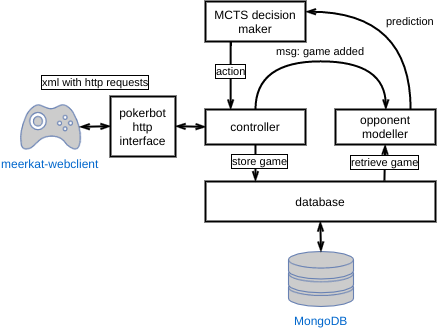

The diagram above was exported from draw.io. Its source (the exported page's mxGraphModel, read from the mxfile embedded in the PNG):
<mxGraphModel dx="654" dy="386" grid="1" gridSize="10" guides="1" tooltips="1" connect="1" arrows="1" fold="1" page="1" pageScale="1" pageWidth="850" pageHeight="1100" background="#ffffff" math="0" shadow="0">
  <root>
    <mxCell id="0" />
    <mxCell id="1" parent="0" />
    <mxCell id="2" value="MongoDB" style="fontColor=#0066CC;verticalAlign=top;verticalLabelPosition=bottom;labelPosition=center;align=center;html=1;fillColor=#CCCCCC;strokeColor=#6881B3;gradientColor=none;gradientDirection=north;strokeWidth=2;shape=mxgraph.networks.storage;" parent="1" vertex="1">
      <mxGeometry x="588" y="580" width="65" height="55" as="geometry" />
    </mxCell>
    <mxCell id="9" style="rounded=0;html=1;exitX=0.5;exitY=1;entryX=0.5;entryY=0;entryPerimeter=0;jettySize=auto;orthogonalLoop=1;endArrow=openThin;endFill=0;strokeWidth=2;startArrow=openThin;startFill=0;" parent="1" source="8" target="2" edge="1">
      <mxGeometry relative="1" as="geometry" />
    </mxCell>
    <mxCell id="8" value="database" style="strokeWidth=2;whiteSpace=wrap;html=1;align=center;" parent="1" vertex="1">
      <mxGeometry x="505" y="510" width="230" height="40" as="geometry" />
    </mxCell>
    <mxCell id="11" value="meerkat-webclient" style="fontColor=#0066CC;verticalAlign=top;verticalLabelPosition=bottom;labelPosition=center;align=center;html=1;fillColor=#CCCCCC;strokeColor=#6881B3;gradientColor=none;gradientDirection=north;strokeWidth=2;shape=mxgraph.networks.gamepad;" parent="1" vertex="1">
      <mxGeometry x="320" y="433" width="60" height="45" as="geometry" />
    </mxCell>
    <mxCell id="16" value="xml with http requests" style="rounded=0;html=1;exitX=0.98;exitY=0.5;entryX=0;entryY=0.5;endArrow=openThin;endFill=0;jettySize=auto;orthogonalLoop=1;labelBorderColor=#000000;strokeWidth=2;startArrow=openThin;startFill=0;spacing=3;horizontal=1;exitPerimeter=0;" parent="1" source="11" target="15" edge="1">
      <mxGeometry x="0.0648" y="45" relative="1" as="geometry">
        <mxPoint as="offset" />
        <mxPoint x="379.7931034482758" y="454.8620689655173" as="sourcePoint" />
      </mxGeometry>
    </mxCell>
    <mxCell id="18" style="rounded=0;html=1;exitX=1;exitY=0.5;startArrow=openThin;startFill=0;endArrow=openThin;endFill=0;jettySize=auto;orthogonalLoop=1;strokeWidth=2;entryX=0;entryY=0.5;" parent="1" source="15" target="19" edge="1">
      <mxGeometry relative="1" as="geometry">
        <mxPoint x="545" y="455" as="targetPoint" />
      </mxGeometry>
    </mxCell>
    <mxCell id="15" value="pokerbot&lt;br&gt;http interface" style="strokeWidth=2;whiteSpace=wrap;html=1;align=center;" parent="1" vertex="1">
      <mxGeometry x="410" y="425" width="65" height="60" as="geometry" />
    </mxCell>
    <mxCell id="22" value="msg: game added" style="edgeStyle=orthogonalEdgeStyle;rounded=0;html=1;exitX=0.5;exitY=0;startArrow=none;startFill=0;endArrow=openThin;endFill=0;jettySize=auto;orthogonalLoop=1;strokeWidth=2;curved=1;entryX=0.5;entryY=0;" parent="1" source="19" edge="1" target="21">
      <mxGeometry y="10" relative="1" as="geometry">
        <mxPoint x="685" y="425" as="targetPoint" />
        <Array as="points">
          <mxPoint x="555" y="390" />
          <mxPoint x="685" y="390" />
        </Array>
        <mxPoint as="offset" />
      </mxGeometry>
    </mxCell>
    <mxCell id="23" value="store game" style="edgeStyle=none;rounded=0;html=1;exitX=0.5;exitY=1;entryX=0.217;entryY=0;startArrow=none;startFill=0;endArrow=openThin;endFill=0;jettySize=auto;orthogonalLoop=1;strokeWidth=2;entryPerimeter=0;labelBorderColor=#000000;" parent="1" source="19" target="8" edge="1">
      <mxGeometry x="-0.0759" y="5" relative="1" as="geometry">
        <mxPoint as="offset" />
      </mxGeometry>
    </mxCell>
    <mxCell id="32" value="&lt;div&gt;action&lt;br&gt;&lt;/div&gt;" style="edgeStyle=orthogonalEdgeStyle;curved=1;rounded=0;html=1;exitX=0.25;exitY=0;entryX=0.25;entryY=1;startArrow=openThin;startFill=0;endArrow=none;endFill=0;jettySize=auto;orthogonalLoop=1;strokeWidth=2;labelBorderColor=#000000;" parent="1" source="19" target="30" edge="1">
      <mxGeometry x="0.1222" relative="1" as="geometry">
        <mxPoint as="offset" />
      </mxGeometry>
    </mxCell>
    <mxCell id="19" value="controller" style="strokeWidth=2;whiteSpace=wrap;html=1;align=center;" parent="1" vertex="1">
      <mxGeometry x="505" y="438" width="100" height="35" as="geometry" />
    </mxCell>
    <mxCell id="24" value="retrieve game" style="edgeStyle=none;rounded=0;html=1;startArrow=openThin;startFill=0;endArrow=none;endFill=0;jettySize=auto;orthogonalLoop=1;strokeWidth=2;entryX=0.779;entryY=-0.017;entryPerimeter=0;labelBorderColor=#000000;spacingTop=1;spacingLeft=3;spacingRight=3;spacing=1;" parent="1" source="21" target="8" edge="1">
      <mxGeometry x="-0.0641" relative="1" as="geometry">
        <mxPoint x="678" y="515" as="targetPoint" />
        <mxPoint as="offset" />
      </mxGeometry>
    </mxCell>
    <mxCell id="31" value="prediction" style="edgeStyle=orthogonalEdgeStyle;curved=1;rounded=0;html=1;exitX=0.75;exitY=0;entryX=1;entryY=0.25;startArrow=none;startFill=0;endArrow=openThin;endFill=0;jettySize=auto;orthogonalLoop=1;strokeWidth=2;" parent="1" source="21" target="30" edge="1">
      <mxGeometry x="-0.1319" relative="1" as="geometry">
        <mxPoint as="offset" />
      </mxGeometry>
    </mxCell>
    <mxCell id="21" value="opponent modeller" style="strokeWidth=2;whiteSpace=wrap;html=1;align=center;" parent="1" vertex="1">
      <mxGeometry x="635" y="438" width="100" height="35" as="geometry" />
    </mxCell>
    <mxCell id="30" value="MCTS decision maker" style="strokeWidth=2;whiteSpace=wrap;html=1;align=center;" parent="1" vertex="1">
      <mxGeometry x="505" y="330" width="100" height="40" as="geometry" />
    </mxCell>
  </root>
</mxGraphModel>